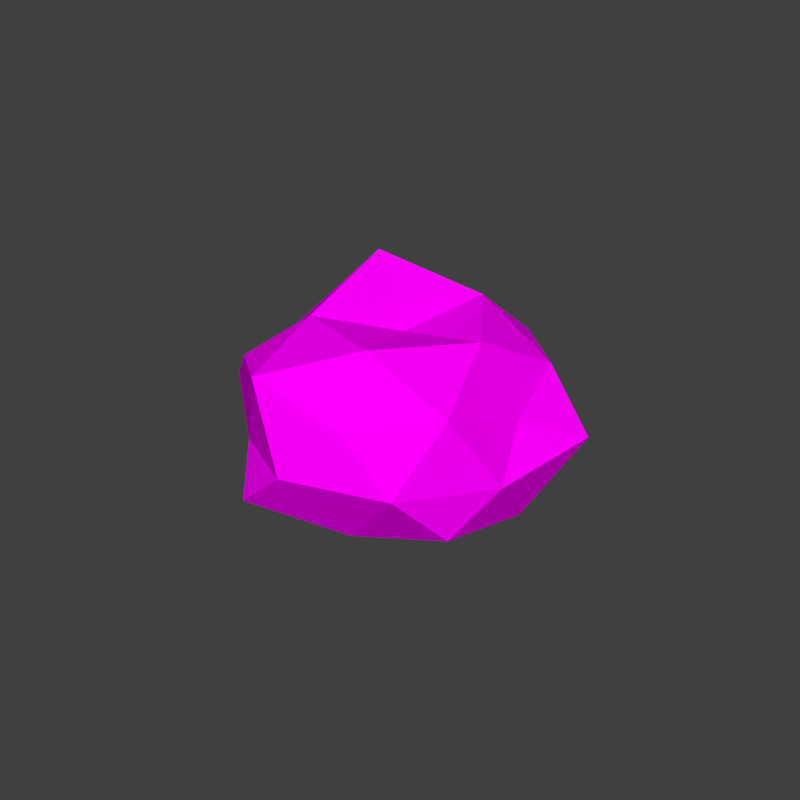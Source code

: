 # Source: paper_wad.blend  (saved by Blender 2.72.0; exported with 4.5.12 LTS)
import bpy
from mathutils import Matrix  # noqa: F401  (used for matrix-valued properties, if any)

bpy.ops.wm.read_factory_settings(use_empty=True)
scene = bpy.context.scene
scene.name = 'Scene'

# ---- collections
col_collection_1 = bpy.data.collections.new('Collection 1'); scene.collection.children.link(col_collection_1)

# ---- images (referenced by path relative to the original .blend; pixels are not part of the script)
import os
ASSET_DIR = os.environ.get("B2B_ASSET_DIR", "")  # directory of the original .blend (textures are referenced by path, not embedded)
HERE = os.path.dirname(os.path.abspath(__file__))  # packed textures are extracted next to this script under _unpacked/

def load_image(name, relpath, width, height, colorspace="sRGB"):
    """Load a texture the original file referenced (path relative to the .blend, or extracted next to this script)."""
    p = next((c for c in (os.path.join(HERE, relpath), os.path.join(ASSET_DIR, relpath)) if relpath and os.path.exists(c)), "")
    if p:
        img = bpy.data.images.load(p, check_existing=True)
        img.name = name
    else:  # same state as the original file: an image datablock whose file is absent (Cycles renders it pink)
        img = bpy.data.images.new(name, width, height)
        img.source = "FILE"
        img.filepath = "//" + (relpath or name)
    img.colorspace_settings.name = colorspace
    return img
img_paper_wad_png = load_image('paper_wad.png', 'Model Textures/paper_wad.png', 1024, 1024, 'sRGB')

# ---- materials (node trees are filled in below, after node groups)
mat_paper_wad1 = bpy.data.materials.new('paper_wad1')
mat_paper_wad1.alpha_threshold = 0.0
mat_paper_wad1.roughness = 0.5

# ---- material node trees
mat_paper_wad1.use_nodes = True; mat_paper_wad1.node_tree.nodes.clear()
_N = mat_paper_wad1.node_tree.nodes; _L = mat_paper_wad1.node_tree.links
n0 = _N.new('ShaderNodeOutputMaterial'); n0.name = 'Material Output'; n0.location = (300, 300)
n1 = _N.new('ShaderNodeBsdfDiffuse'); n1.name = 'Diffuse BSDF'; n1.location = (10, 300)
n2 = _N.new('ShaderNodeTexImage'); n2.name = 'Image Texture'; n2.location = (-180, 300)
n2.width = 140
n2.image = img_paper_wad_png
_L.new(n1.outputs[0], n0.inputs[0])
_L.new(n2.outputs[0], n1.inputs[0])
n0.is_active_output = True

# ---- world
world_world = bpy.data.worlds.new('World'); scene.world = world_world
world_world.color = (0.05088, 0.05088, 0.05088)
world_world.use_sun_shadow = False
world_world.sun_shadow_jitter_overblur = 0.0
world_world.cycles.sampling_method = 'MANUAL'
world_world.cycles.sample_map_resolution = 256

# ---- meshes
me_icosphere = bpy.data.meshes.new('Icosphere')
me_icosphere.from_pydata([(-0.003083, 4.556e-09, -0.2188), (0.05071, -0.03894, -0.1868), (-0.02601, -0.07167, -0.1825), (-0.06598, 4.353e-09, -0.1883), (-0.02068, 0.05423, -0.1912), (0.04079, 0.03189, -0.1925), (0.01657, -0.06007, -0.1251), (-0.05658, -0.03901, -0.1204), (-0.047, 0.03189, -0.1383), (0.01713, 0.06169, -0.1226), (0.05396, 4.516e-09, -0.1342), (-0.003083, 4.556e-09, -0.1021), (-0.01341, -0.03187, -0.2169), (0.02406, -0.0197, -0.2169), (0.01412, -0.05277, -0.1957), (0.057, 4.353e-09, -0.1939), (0.02868, 0.02293, -0.2167), (-0.04493, 4.118e-09, -0.2165), (-0.0458, -0.03104, -0.1968), (-0.01581, 0.04009, -0.2165), (-0.04792, 0.03262, -0.1957), (0.01658, 0.05992, -0.1926), (0.06266, -0.02132, -0.1581), (0.0717, 0.02421, -0.1499), (-0.002886, -0.07406, -0.1537), (0.03972, -0.05867, -0.155), (-0.07733, -0.02421, -0.1499), (-0.04137, -0.05278, -0.1614), (-0.04554, 0.05867, -0.155), (-0.0701, 0.02182, -0.1567), (0.03531, 0.05278, -0.1614), (-0.002971, 0.06887, -0.1582), (0.04808, -0.03703, -0.1147), (-0.02386, -0.06486, -0.1062), (-0.06301, 4.349e-09, -0.1196), (-0.02147, 0.05701, -0.1198), (0.04555, 0.03524, -0.1198), (0.009172, -0.0371, -0.09042), (0.03522, 4.303e-09, -0.09333), (-0.0337, -0.02237, -0.09358), (-0.03855, 0.02604, -0.0731), (0.009146, 0.03703, -0.09068)], [], [(0, 13, 12), (1, 13, 15), (0, 12, 17), (0, 17, 19), (0, 19, 16), (1, 15, 22), (2, 14, 24), (3, 18, 26), (4, 20, 28), (5, 21, 30), (1, 22, 25), (2, 24, 27), (3, 26, 29), (4, 28, 31), (5, 30, 23), (6, 32, 37), (7, 33, 39), (8, 34, 40), (9, 35, 41), (10, 36, 38), (12, 14, 2), (12, 13, 14), (13, 1, 14), (15, 16, 5), (15, 13, 16), (13, 0, 16), (17, 18, 3), (17, 12, 18), (12, 2, 18), (19, 20, 4), (19, 17, 20), (17, 3, 20), (16, 21, 5), (16, 19, 21), (19, 4, 21), (22, 23, 10), (22, 15, 23), (15, 5, 23), (24, 25, 6), (24, 14, 25), (14, 1, 25), (26, 27, 7), (26, 18, 27), (18, 2, 27), (28, 29, 8), (28, 20, 29), (20, 3, 29), (30, 31, 9), (30, 21, 31), (21, 4, 31), (25, 32, 6), (25, 22, 32), (22, 10, 32), (27, 33, 7), (27, 24, 33), (24, 6, 33), (29, 34, 8), (29, 26, 34), (26, 7, 34), (31, 35, 9), (31, 28, 35), (28, 8, 35), (23, 36, 10), (23, 30, 36), (30, 9, 36), (37, 38, 11), (37, 32, 38), (32, 10, 38), (39, 37, 11), (39, 33, 37), (33, 6, 37), (40, 39, 11), (40, 34, 39), (34, 7, 39), (41, 40, 11), (41, 35, 40), (35, 8, 40), (38, 41, 11), (38, 36, 41), (36, 9, 41)])
_uv = me_icosphere.uv_layers.new(name='UVMap')
_uv.uv.foreach_set('vector', [0.8042, 0.4854, 0.7692, 0.3426, 0.8128, 0.2392, 0.6983, 0.3214, 0.7692, 0.3426, 0.7057, 0.4671, 0.8042, 0.4854, 0.8128, 0.2392, 0.8661, 0.4489, 0.8042, 0.4854, 0.8661, 0.4489, 0.8229, 0.7115, 0.8042, 0.4854, 0.8229, 0.7115, 0.7608, 0.6848, 0.6983, 0.3214, 0.7057, 0.4671, 0.659, 0.3971, 0.7724, 0.1756, 0.7133, 0.2285, 0.4985, 0.1467, 0.2793, 0.5, 0.2923, 0.3183, 0.3426, 0.3957, 0.2873, 0.7869, 0.2215, 0.6306, 0.3533, 0.7472, 0.6983, 0.6348, 0.67, 0.736, 0.6206, 0.7474, 0.6983, 0.3214, 0.659, 0.3971, 0.6393, 0.2601, 0.2975, 0.1693, 0.4985, 0.1467, 0.3634, 0.2565, 0.2793, 0.5, 0.3426, 0.3957, 0.319, 0.5715, 0.2873, 0.7869, 0.3533, 0.7472, 0.5524, 0.8223, 0.6983, 0.6348, 0.6206, 0.7474, 0.6674, 0.6029, 0.5391, 0.2176, 0.6021, 0.3541, 0.5247, 0.3475, 0.3922, 0.3464, 0.4817, 0.2549, 0.4456, 0.3947, 0.3854, 0.6755, 0.3874, 0.4671, 0.4372, 0.6564, 0.5459, 0.7495, 0.4666, 0.7579, 0.5179, 0.6744, 0.613, 0.5304, 0.5954, 0.6678, 0.5619, 0.5108, 0.8128, 0.2392, 0.7133, 0.2285, 0.7724, 0.1756, 0.8128, 0.2392, 0.7692, 0.3426, 0.7133, 0.2285, 0.7692, 0.3426, 0.6983, 0.3214, 0.7133, 0.2285, 0.7057, 0.4671, 0.7608, 0.6848, 0.6983, 0.6348, 0.7057, 0.4671, 0.7692, 0.3426, 0.7608, 0.6848, 0.7692, 0.3426, 0.8042, 0.4854, 0.7608, 0.6848, 0.2406, 0.4671, 0.2923, 0.3183, 0.2793, 0.5, 0.2406, 0.4671, 0.2329, 0.3232, 0.2923, 0.3183, 0.2329, 0.3232, 0.2975, 0.1693, 0.2923, 0.3183, 0.1116, 0.6805, 0.2215, 0.6306, 0.2873, 0.7869, 0.1116, 0.6805, 0.2406, 0.4671, 0.2215, 0.6306, 0.2406, 0.4671, 0.2793, 0.5, 0.2215, 0.6306, 0.7608, 0.6848, 0.67, 0.736, 0.6983, 0.6348, 0.7608, 0.6848, 0.8229, 0.7115, 0.67, 0.736, 0.8229, 0.7115, 0.6726, 0.7769, 0.67, 0.736, 0.659, 0.3971, 0.6674, 0.6029, 0.613, 0.5304, 0.659, 0.3971, 0.7057, 0.4671, 0.6674, 0.6029, 0.7057, 0.4671, 0.6983, 0.6348, 0.6674, 0.6029, 0.4985, 0.1467, 0.6393, 0.2601, 0.5391, 0.2176, 0.4985, 0.1467, 0.7133, 0.2285, 0.6393, 0.2601, 0.7133, 0.2285, 0.6983, 0.3214, 0.6393, 0.2601, 0.3426, 0.3957, 0.3634, 0.2565, 0.3922, 0.3464, 0.3426, 0.3957, 0.2923, 0.3183, 0.3634, 0.2565, 0.2923, 0.3183, 0.2975, 0.1693, 0.3634, 0.2565, 0.3533, 0.7472, 0.319, 0.5715, 0.3854, 0.6755, 0.3533, 0.7472, 0.2215, 0.6306, 0.319, 0.5715, 0.2215, 0.6306, 0.2793, 0.5, 0.319, 0.5715, 0.6206, 0.7474, 0.5524, 0.8223, 0.5459, 0.7495, 0.6206, 0.7474, 0.67, 0.736, 0.5524, 0.8223, 0.67, 0.736, 0.6726, 0.7769, 0.5524, 0.8223, 0.6393, 0.2601, 0.6021, 0.3541, 0.5391, 0.2176, 0.6393, 0.2601, 0.659, 0.3971, 0.6021, 0.3541, 0.659, 0.3971, 0.613, 0.5304, 0.6021, 0.3541, 0.3634, 0.2565, 0.4817, 0.2549, 0.3922, 0.3464, 0.3634, 0.2565, 0.4985, 0.1467, 0.4817, 0.2549, 0.4985, 0.1467, 0.5391, 0.2176, 0.4817, 0.2549, 0.319, 0.5715, 0.3874, 0.4671, 0.3854, 0.6755, 0.319, 0.5715, 0.3426, 0.3957, 0.3874, 0.4671, 0.3426, 0.3957, 0.3922, 0.3464, 0.3874, 0.4671, 0.5524, 0.8223, 0.4666, 0.7579, 0.5459, 0.7495, 0.5524, 0.8223, 0.3533, 0.7472, 0.4666, 0.7579, 0.3533, 0.7472, 0.3854, 0.6755, 0.4666, 0.7579, 0.6674, 0.6029, 0.5954, 0.6678, 0.613, 0.5304, 0.6674, 0.6029, 0.6206, 0.7474, 0.5954, 0.6678, 0.6206, 0.7474, 0.5459, 0.7495, 0.5954, 0.6678, 0.5247, 0.3475, 0.5619, 0.5108, 0.4989, 0.4867, 0.5247, 0.3475, 0.6021, 0.3541, 0.5619, 0.5108, 0.6021, 0.3541, 0.613, 0.5304, 0.5619, 0.5108, 0.4456, 0.3947, 0.5247, 0.3475, 0.4989, 0.4867, 0.4456, 0.3947, 0.4817, 0.2549, 0.5247, 0.3475, 0.4817, 0.2549, 0.5391, 0.2176, 0.5247, 0.3475, 0.4372, 0.6564, 0.4456, 0.3947, 0.4989, 0.4867, 0.4372, 0.6564, 0.3874, 0.4671, 0.4456, 0.3947, 0.3874, 0.4671, 0.3922, 0.3464, 0.4456, 0.3947, 0.5179, 0.6744, 0.4372, 0.6564, 0.4989, 0.4867, 0.5179, 0.6744, 0.4666, 0.7579, 0.4372, 0.6564, 0.4666, 0.7579, 0.3854, 0.6755, 0.4372, 0.6564, 0.5619, 0.5108, 0.5179, 0.6744, 0.4989, 0.4867, 0.5619, 0.5108, 0.5954, 0.6678, 0.5179, 0.6744, 0.5954, 0.6678, 0.5459, 0.7495, 0.5179, 0.6744])
me_icosphere.materials.append(mat_paper_wad1)
me_icosphere.use_remesh_preserve_volume = False
me_icosphere.use_remesh_preserve_attributes = False
me_icosphere.use_mirror_vertex_groups = False
me_icosphere.update()

# ---- objects
ob_icosphere = bpy.data.objects.new('Icosphere', me_icosphere)

# ---- transforms, parenting, visibility, modifiers, constraints
ob_icosphere.location = (0.002884, -4.262e-09, 0.1058)
ob_icosphere.scale = (0.7031, 0.7031, 0.4845)
ob_icosphere.lineart.crease_threshold = 0.0

# ---- collection membership
col_collection_1.objects.link(ob_icosphere)

# ---- scene / render settings (as saved in the file)
scene.frame_start = 1; scene.frame_end = 2; scene.frame_set(1)
scene.render.engine = 'CYCLES'
scene.render.resolution_x = 64
scene.render.resolution_y = 64
scene.render.resolution_percentage = 50
scene.render.dither_intensity = 0.0
scene.cycles.use_denoising = False
scene.cycles.samples = 10
scene.cycles.sampling_pattern = 'TABULATED_SOBOL'
scene.cycles.light_sampling_threshold = 0.0
scene.cycles.use_adaptive_sampling = False
scene.cycles.use_light_tree = False
scene.cycles.blur_glossy = 0.0
scene.cycles.pixel_filter_type = 'GAUSSIAN'
scene.cycles.sample_clamp_indirect = 0.0
scene.cycles.bake_type = 'AO'
scene.view_settings.view_transform = 'Standard'
bpy.context.view_layer.update()

# ---- added for rendering (the .blend has no active camera and no usable light): camera, sun
cam_auto = bpy.data.cameras.new('AutoCamera')
cam_auto.lens = 50.0
cam_auto.sensor_width = 36.0
cam_auto.clip_end = 1000.0
ob_auto_camera = bpy.data.objects.new('AutoCamera', cam_auto)
scene.collection.objects.link(ob_auto_camera)
ob_auto_camera.location = (0.185949, -0.22388, 0.183116)
ob_auto_camera.rotation_euler = (1.09748, -7.21219e-08, 0.694738)
scene.camera = ob_auto_camera
light_auto_sun = bpy.data.lights.new('AutoSun', 'SUN')
light_auto_sun.energy = 3.0
light_auto_sun.angle = 0.0523599
ob_auto_sun = bpy.data.objects.new('AutoSun', light_auto_sun)
scene.collection.objects.link(ob_auto_sun)
ob_auto_sun.rotation_euler = (0.872665, 0.174533, 0.523599)
bpy.context.view_layer.update()

